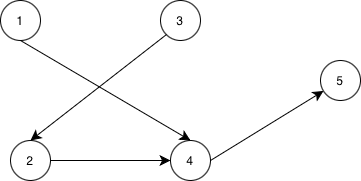

The diagram above was exported from draw.io. Its source (the exported page's mxGraphModel, read from the mxfile embedded in the PNG):
<mxGraphModel dx="626" dy="558" grid="1" gridSize="10" guides="1" tooltips="1" connect="1" arrows="1" fold="1" page="1" pageScale="1" pageWidth="827" pageHeight="1169" math="0" shadow="0">
  <root>
    <mxCell id="0" />
    <mxCell id="1" parent="0" />
    <mxCell id="kwmhkPycn1cf10p3MGu9-1" parent="1" style="ellipse;whiteSpace=wrap;html=1;aspect=fixed;" value="1" vertex="1">
      <mxGeometry height="40" width="40" x="60" y="110" as="geometry" />
    </mxCell>
    <mxCell id="kwmhkPycn1cf10p3MGu9-2" parent="1" style="ellipse;whiteSpace=wrap;html=1;aspect=fixed;" value="2" vertex="1">
      <mxGeometry height="40" width="40" x="70" y="250" as="geometry" />
    </mxCell>
    <mxCell id="kwmhkPycn1cf10p3MGu9-3" parent="1" style="ellipse;whiteSpace=wrap;html=1;aspect=fixed;" value="4" vertex="1">
      <mxGeometry height="40" width="40" x="230" y="250" as="geometry" />
    </mxCell>
    <mxCell id="kwmhkPycn1cf10p3MGu9-4" parent="1" style="ellipse;whiteSpace=wrap;html=1;aspect=fixed;" value="3" vertex="1">
      <mxGeometry height="40" width="40" x="220" y="110" as="geometry" />
    </mxCell>
    <mxCell id="kwmhkPycn1cf10p3MGu9-5" parent="1" style="ellipse;whiteSpace=wrap;html=1;aspect=fixed;" value="5" vertex="1">
      <mxGeometry height="40" width="40" x="380" y="170" as="geometry" />
    </mxCell>
    <mxCell id="kwmhkPycn1cf10p3MGu9-7" edge="1" parent="1" source="kwmhkPycn1cf10p3MGu9-1" style="endArrow=classic;html=1;rounded=0;fontSize=12;startSize=8;endSize=8;curved=1;exitX=0.5;exitY=1;exitDx=0;exitDy=0;entryX=0.5;entryY=0;entryDx=0;entryDy=0;" target="kwmhkPycn1cf10p3MGu9-3" value="">
      <mxGeometry height="50" relative="1" width="50" as="geometry">
        <mxPoint x="300" y="320" as="sourcePoint" />
        <mxPoint x="350" y="270" as="targetPoint" />
      </mxGeometry>
    </mxCell>
    <mxCell id="kwmhkPycn1cf10p3MGu9-8" edge="1" parent="1" source="kwmhkPycn1cf10p3MGu9-4" style="endArrow=classic;html=1;rounded=0;fontSize=12;startSize=8;endSize=8;curved=1;exitX=0;exitY=1;exitDx=0;exitDy=0;entryX=0.5;entryY=0;entryDx=0;entryDy=0;" target="kwmhkPycn1cf10p3MGu9-2" value="">
      <mxGeometry height="50" relative="1" width="50" as="geometry">
        <mxPoint x="300" y="320" as="sourcePoint" />
        <mxPoint x="350" y="270" as="targetPoint" />
      </mxGeometry>
    </mxCell>
    <mxCell id="kwmhkPycn1cf10p3MGu9-9" edge="1" parent="1" source="kwmhkPycn1cf10p3MGu9-2" style="endArrow=classic;html=1;rounded=0;fontSize=12;startSize=8;endSize=8;curved=1;exitX=1;exitY=0.5;exitDx=0;exitDy=0;entryX=0;entryY=0.5;entryDx=0;entryDy=0;" target="kwmhkPycn1cf10p3MGu9-3" value="">
      <mxGeometry height="50" relative="1" width="50" as="geometry">
        <mxPoint x="300" y="320" as="sourcePoint" />
        <mxPoint x="350" y="270" as="targetPoint" />
      </mxGeometry>
    </mxCell>
    <mxCell id="kwmhkPycn1cf10p3MGu9-10" edge="1" parent="1" source="kwmhkPycn1cf10p3MGu9-3" style="endArrow=classic;html=1;rounded=0;fontSize=12;startSize=8;endSize=8;curved=1;exitX=1;exitY=0.5;exitDx=0;exitDy=0;" target="kwmhkPycn1cf10p3MGu9-5" value="">
      <mxGeometry height="50" relative="1" width="50" as="geometry">
        <mxPoint x="300" y="320" as="sourcePoint" />
        <mxPoint x="350" y="270" as="targetPoint" />
      </mxGeometry>
    </mxCell>
  </root>
</mxGraphModel>